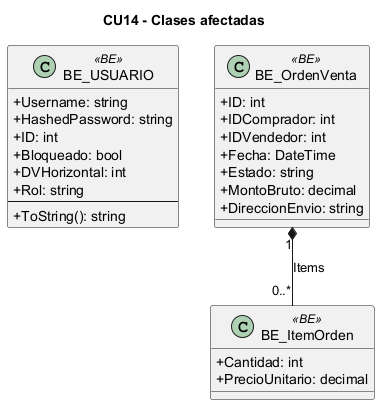

The diagram above was rendered by PlantUML. Its source (embedded in the PNG):
@startuml
skinparam classAttributeIconSize 0
title CU14 - Clases afectadas
class "BE_USUARIO" as BE_USUARIO <<BE>> {
  +Username: string
  +HashedPassword: string
  +ID: int
  +Bloqueado: bool
  +DVHorizontal: int
  +Rol: string
  --
  +ToString(): string
}
class "BE_OrdenVenta" as BE_OrdenVenta <<BE>> {
  +ID: int
  +IDComprador: int
  +IDVendedor: int
  +Fecha: DateTime
  +Estado: string
  +MontoBruto: decimal
  +DireccionEnvio: string
}
class "BE_ItemOrden" as BE_ItemOrden <<BE>> {
  +Cantidad: int
  +PrecioUnitario: decimal
}
BE_OrdenVenta "1" *-- "0..*" BE_ItemOrden : Items
@enduml